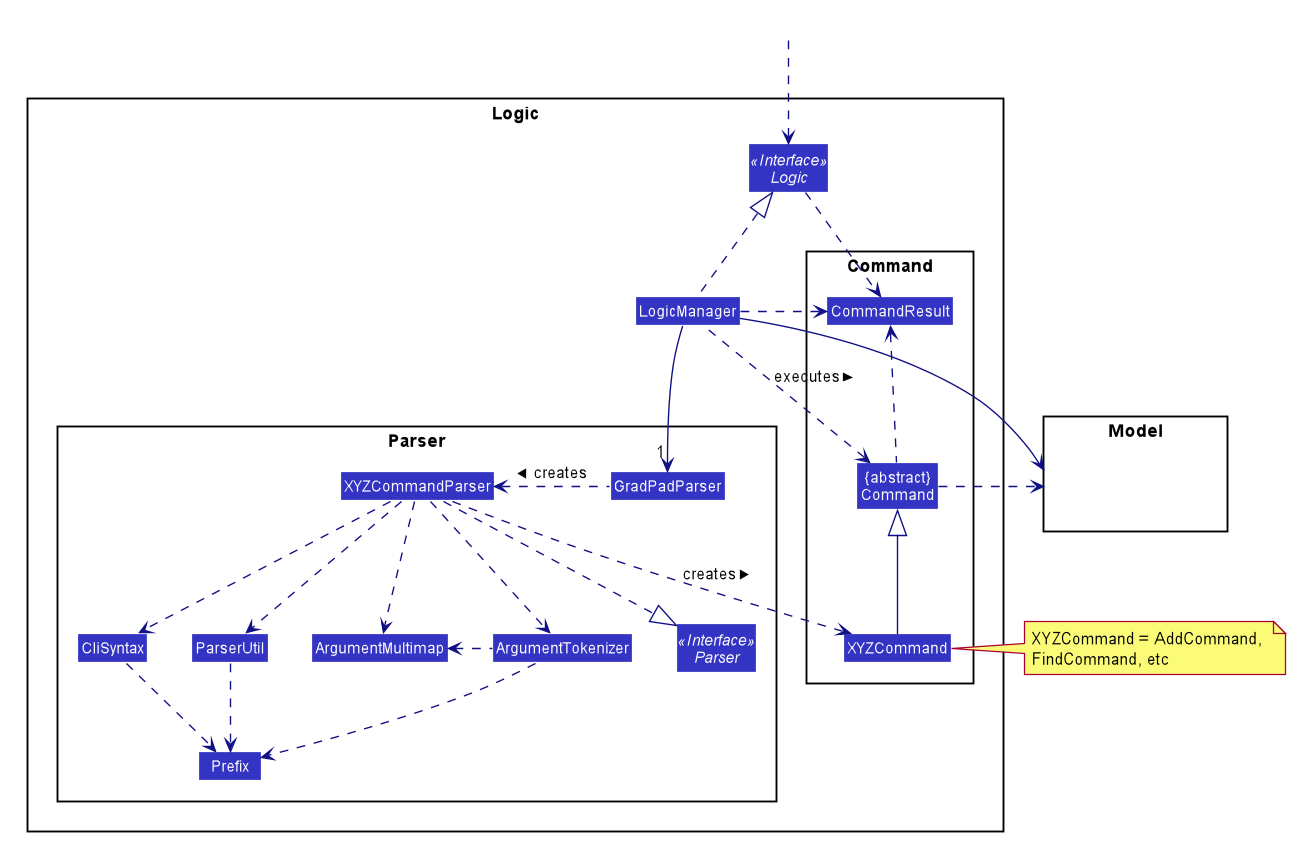

The diagram above was rendered by PlantUML. Its source (embedded in the PNG):
@startuml








skinparam BackgroundColor #FFFFFFF

skinparam Shadowing false

skinparam Class {
    FontColor #FFFFFF
    BorderThickness 1
    BorderColor #FFFFFF
    StereotypeFontColor #FFFFFF
    FontName Arial
}

skinparam Actor {
    BorderColor #000000
    Color #000000
    FontName Arial
}

skinparam Sequence {
    MessageAlign center
    BoxFontSize 15
    BoxPadding 0
    BoxFontColor #FFFFFF
    FontName Arial
}

skinparam Participant {
    FontColor #FFFFFFF
    Padding 20
}

skinparam MinClassWidth 50
skinparam ParticipantPadding 10
skinparam Shadowing false
skinparam DefaultTextAlignment center
skinparam packageStyle Rectangle

hide footbox
hide members
hide circle
skinparam arrowThickness 1.1
skinparam arrowColor #101086
skinparam classBackgroundColor #3333C4

package Logic {

package Parser {
Interface Parser <<Interface>>
Class GradPadParser
Class XYZCommandParser
Class CliSyntax
Class ParserUtil
Class ArgumentMultimap
Class ArgumentTokenizer
Class Prefix
}

package Command {
Class XYZCommand
Class CommandResult
Class "{abstract}\nCommand" as Command
}

Interface Logic <<Interface>>
Class LogicManager
}

package Model{
Class HiddenModel #FFFFFF
}

Class HiddenOutside #FFFFFF
HiddenOutside ..> Logic

LogicManager .up.|> Logic
LogicManager -->"1" GradPadParser
GradPadParser .left.> XYZCommandParser: creates >

XYZCommandParser ..> XYZCommand : creates >
XYZCommandParser ..|> Parser
XYZCommandParser ..> ArgumentMultimap
XYZCommandParser ..> ArgumentTokenizer
ArgumentTokenizer .left.> ArgumentMultimap
XYZCommandParser ..> CliSyntax
CliSyntax ..> Prefix
XYZCommandParser ..> ParserUtil
ParserUtil .down.> Prefix
ArgumentTokenizer .down.> Prefix
XYZCommand -up-|> Command
LogicManager .left.> Command : executes >

LogicManager --> Model
Command .right.> Model
note right of XYZCommand: XYZCommand = AddCommand, \nFindCommand, etc

Logic ..> CommandResult
LogicManager .down.> CommandResult
Command .up.> CommandResult
CommandResult -[hidden]-> Parser
@enduml